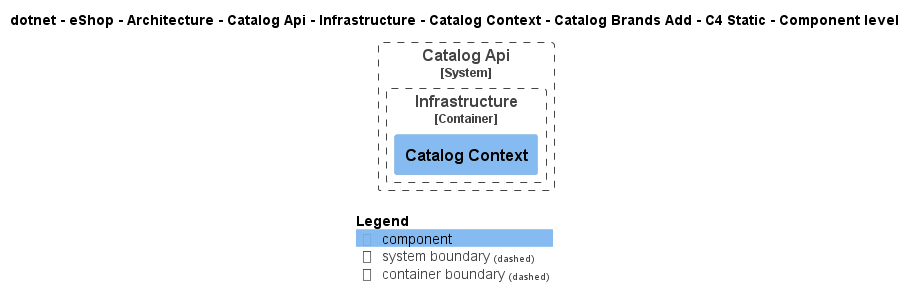

The diagram above was rendered by PlantUML. Its source (embedded in the PNG):
@startuml
!pragma layout smetana
!include ..\..\..\..\..\..\..\..\..\..\..\.c4s\C4_Component.puml

AddElementTag("c4interflow:lifecycle:new", $bgColor=green, $fontColor=#ffffff, $borderColor=green, $shadowing="False")
AddElementTag("c4interflow:lifecycle:changed", $bgColor=orange, $fontColor=#ffffff, $borderColor=orange, $shadowing="False")
AddElementTag("c4interflow:lifecycle:removed", $bgColor=red, $fontColor=#ffffff, $borderColor=red, $shadowing="False")

AddRelTag("c4interflow:lifecycle:new", $textColor=green, $lineColor=green)
AddRelTag("c4interflow:lifecycle:changed", $textColor=orange, $lineColor=orange)
AddRelTag("c4interflow:lifecycle:removed", $textColor=red, $lineColor=red)

SHOW_PERSON_PORTRAIT()
LAYOUT_TOP_DOWN()

skinparam linetype polyline

title dotnet - eShop - Architecture - Catalog Api - Infrastructure - Catalog Context - Catalog Brands Add - C4 Static - Component level


System_Boundary(dotnet.eShop.Architecture.SoftwareSystems.CatalogApi, "Catalog Api") {
    
Container_Boundary(dotnet.eShop.Architecture.SoftwareSystems.CatalogApi.Containers.Infrastructure, "Infrastructure") {
    Component(dotnet.eShop.Architecture.SoftwareSystems.CatalogApi.Containers.Infrastructure.Components.CatalogContext, "Catalog Context", "", "")
}
}



SHOW_LEGEND()
@enduml